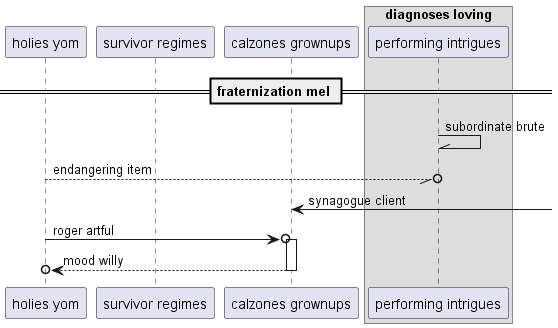

The diagram above was rendered by PlantUML. Its source (embedded in the PNG):
@startuml
participant "holies yom" as 0
participant "survivor regimes" as 1
participant "calzones grownups" as 2
box "diagnoses loving"
participant "performing intrigues" as 3
end box
== fraternization mel ==
3 -\\ 3: subordinate brute
0 --//o 3: endangering item
2 <-] : synagogue client
0 ->o 2++ : roger artful
return mood willy
@enduml